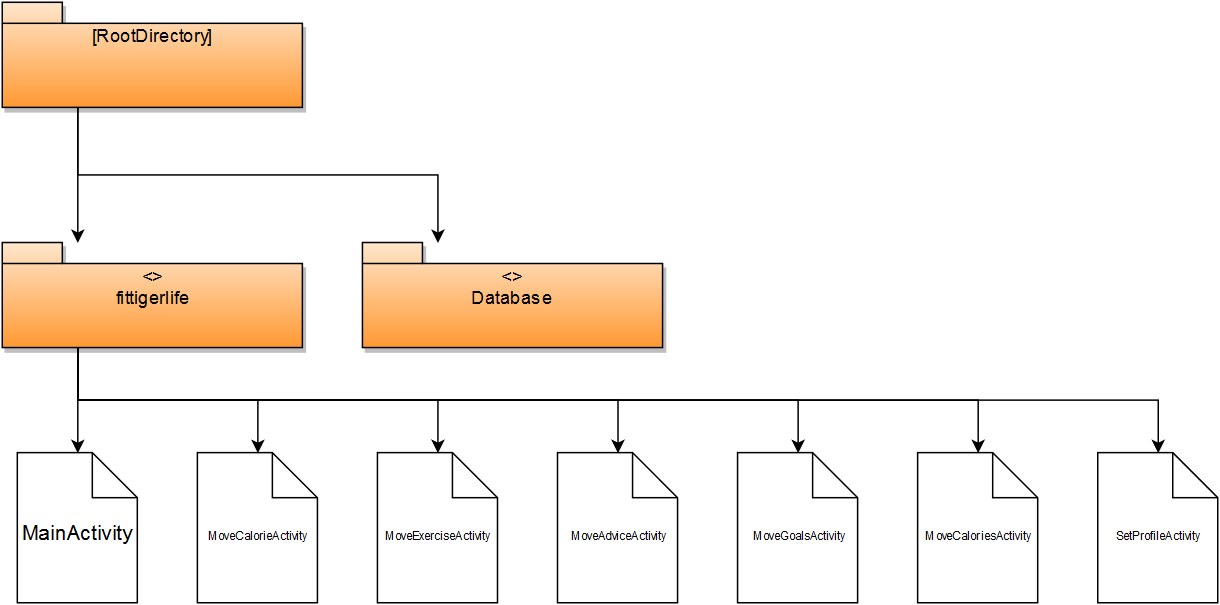

The diagram above was exported from draw.io. Its source (the exported page's mxGraphModel, read from the mxfile embedded in the PNG):
<mxGraphModel dx="1113" dy="495" grid="1" gridSize="10" guides="1" tooltips="1" connect="1" arrows="1" fold="1" page="1" pageScale="1" pageWidth="826" pageHeight="1169" background="#ffffff" math="0" shadow="0">
  <root>
    <mxCell id="0" />
    <mxCell id="1" parent="0" />
    <mxCell id="12" style="edgeStyle=orthogonalEdgeStyle;rounded=0;html=1;exitX=0.25;exitY=1;entryX=0.5;entryY=0;jettySize=auto;orthogonalLoop=1;fontSize=26;" edge="1" parent="1" source="2" target="4">
      <mxGeometry relative="1" as="geometry" />
    </mxCell>
    <mxCell id="13" style="edgeStyle=orthogonalEdgeStyle;rounded=0;html=1;exitX=0.25;exitY=1;entryX=0.5;entryY=0;jettySize=auto;orthogonalLoop=1;fontSize=26;" edge="1" parent="1" source="2" target="5">
      <mxGeometry relative="1" as="geometry">
        <Array as="points">
          <mxPoint x="50" y="305" />
          <mxPoint x="170" y="305" />
        </Array>
      </mxGeometry>
    </mxCell>
    <mxCell id="14" style="edgeStyle=orthogonalEdgeStyle;rounded=0;html=1;exitX=0.25;exitY=1;entryX=0.5;entryY=0;jettySize=auto;orthogonalLoop=1;fontSize=26;" edge="1" parent="1" source="2" target="6">
      <mxGeometry relative="1" as="geometry" />
    </mxCell>
    <mxCell id="15" style="edgeStyle=orthogonalEdgeStyle;rounded=0;html=1;exitX=0.25;exitY=1;entryX=0.5;entryY=0;jettySize=auto;orthogonalLoop=1;fontSize=26;" edge="1" parent="1" source="2" target="7">
      <mxGeometry relative="1" as="geometry" />
    </mxCell>
    <mxCell id="16" style="edgeStyle=orthogonalEdgeStyle;rounded=0;html=1;exitX=0.25;exitY=1;entryX=0.5;entryY=0;jettySize=auto;orthogonalLoop=1;fontSize=26;" edge="1" parent="1" source="2" target="8">
      <mxGeometry relative="1" as="geometry" />
    </mxCell>
    <mxCell id="17" style="edgeStyle=orthogonalEdgeStyle;rounded=0;html=1;exitX=0.25;exitY=1;entryX=0.5;entryY=0;jettySize=auto;orthogonalLoop=1;fontSize=26;" edge="1" parent="1" source="2" target="11">
      <mxGeometry relative="1" as="geometry" />
    </mxCell>
    <mxCell id="18" style="edgeStyle=orthogonalEdgeStyle;rounded=0;html=1;exitX=0.25;exitY=1;entryX=0.5;entryY=0;jettySize=auto;orthogonalLoop=1;fontSize=26;" edge="1" parent="1" source="2" target="9">
      <mxGeometry relative="1" as="geometry" />
    </mxCell>
    <mxCell id="2" value="&amp;lt;&amp;gt;&lt;br&gt;fittigerlife&lt;br&gt;" style="shape=folder;fontStyle=0;spacingTop=10;tabWidth=40;tabHeight=14;tabPosition=left;shadow=1;verticalAlign=top;fillColor=#FF9933;gradientColor=#FFE6CC;gradientDirection=north;html=1;" vertex="1" parent="1">
      <mxGeometry y="200" width="200" height="70" as="geometry" />
    </mxCell>
    <mxCell id="4" value="&lt;font style=&quot;font-size: 14px&quot;&gt;MainActivity&lt;/font&gt;&lt;br&gt;" style="shape=note;whiteSpace=wrap;html=1;strokeColor=#000000;fillColor=#FFFFFF;fontSize=26;" vertex="1" parent="1">
      <mxGeometry x="10" y="340" width="80" height="100" as="geometry" />
    </mxCell>
    <mxCell id="5" value="&lt;font style=&quot;font-size: 8px&quot;&gt;MoveCalorieActivity&lt;/font&gt;&lt;br&gt;" style="shape=note;whiteSpace=wrap;html=1;strokeColor=#000000;fillColor=#FFFFFF;fontSize=26;" vertex="1" parent="1">
      <mxGeometry x="130" y="340" width="80" height="100" as="geometry" />
    </mxCell>
    <mxCell id="6" value="&lt;font style=&quot;font-size: 8px&quot;&gt;MoveExerciseActivity&lt;/font&gt;" style="shape=note;whiteSpace=wrap;html=1;strokeColor=#000000;fillColor=#FFFFFF;fontSize=26;" vertex="1" parent="1">
      <mxGeometry x="250" y="340" width="80" height="100" as="geometry" />
    </mxCell>
    <mxCell id="7" value="&lt;font style=&quot;font-size: 8px&quot;&gt;MoveAdviceActivity&lt;/font&gt;" style="shape=note;whiteSpace=wrap;html=1;strokeColor=#000000;fillColor=#FFFFFF;fontSize=26;" vertex="1" parent="1">
      <mxGeometry x="370" y="340" width="80" height="100" as="geometry" />
    </mxCell>
    <mxCell id="8" value="&lt;font style=&quot;font-size: 8px&quot;&gt;MoveGoalsActivity&lt;/font&gt;" style="shape=note;whiteSpace=wrap;html=1;strokeColor=#000000;fillColor=#FFFFFF;fontSize=26;" vertex="1" parent="1">
      <mxGeometry x="490" y="340" width="80" height="100" as="geometry" />
    </mxCell>
    <mxCell id="9" value="&lt;font style=&quot;font-size: 8px&quot;&gt;SetProfileActivity&lt;/font&gt;" style="shape=note;whiteSpace=wrap;html=1;strokeColor=#000000;fillColor=#FFFFFF;fontSize=26;" vertex="1" parent="1">
      <mxGeometry x="730" y="340" width="80" height="100" as="geometry" />
    </mxCell>
    <mxCell id="11" value="&lt;font style=&quot;font-size: 8px&quot;&gt;MoveCaloriesActivity&lt;/font&gt;" style="shape=note;whiteSpace=wrap;html=1;strokeColor=#000000;fillColor=#FFFFFF;fontSize=26;" vertex="1" parent="1">
      <mxGeometry x="610" y="340" width="80" height="100" as="geometry" />
    </mxCell>
    <mxCell id="19" value="&amp;lt;&amp;gt;&lt;br&gt;Database&lt;br&gt;" style="shape=folder;fontStyle=0;spacingTop=10;tabWidth=40;tabHeight=14;tabPosition=left;shadow=1;verticalAlign=top;fillColor=#FF9933;gradientColor=#FFE6CC;gradientDirection=north;html=1;" vertex="1" parent="1">
      <mxGeometry x="240" y="200" width="200" height="70" as="geometry" />
    </mxCell>
    <mxCell id="22" style="edgeStyle=orthogonalEdgeStyle;rounded=0;html=1;exitX=0.25;exitY=1;entryX=0.25;entryY=0;jettySize=auto;orthogonalLoop=1;fontSize=26;" edge="1" parent="1" source="21" target="2">
      <mxGeometry relative="1" as="geometry" />
    </mxCell>
    <mxCell id="23" style="edgeStyle=orthogonalEdgeStyle;rounded=0;html=1;exitX=0.25;exitY=1;entryX=0.25;entryY=0;jettySize=auto;orthogonalLoop=1;fontSize=26;" edge="1" parent="1" source="21" target="19">
      <mxGeometry relative="1" as="geometry" />
    </mxCell>
    <mxCell id="21" value="[RootDirectory]&lt;br&gt;" style="shape=folder;fontStyle=0;spacingTop=10;tabWidth=40;tabHeight=14;tabPosition=left;shadow=1;verticalAlign=top;fillColor=#FF9933;gradientColor=#FFE6CC;gradientDirection=north;html=1;" vertex="1" parent="1">
      <mxGeometry y="40" width="200" height="70" as="geometry" />
    </mxCell>
  </root>
</mxGraphModel>